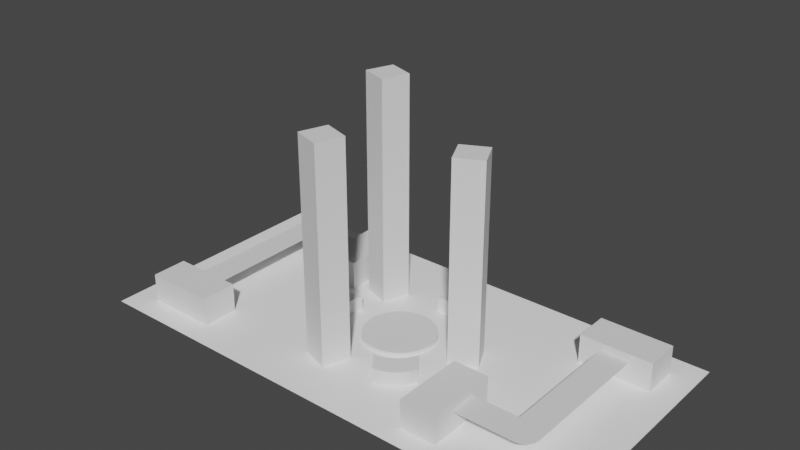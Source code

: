 # Source: city.blend  (saved by Blender 2.91.10; exported with 4.5.12 LTS)
import bpy
from mathutils import Matrix  # noqa: F401  (used for matrix-valued properties, if any)

bpy.ops.wm.read_factory_settings(use_empty=True)
scene = bpy.context.scene
scene.name = 'Scene'

# ---- collections
col_collection = bpy.data.collections.new('Collection'); scene.collection.children.link(col_collection)

# ---- materials (node trees are filled in below, after node groups)
mat_material_001 = bpy.data.materials.new('Material.001')
mat_material_001.use_backface_culling = True
mat_material_001.use_transparent_shadow = False

# ---- material node trees
mat_material_001.use_nodes = True; mat_material_001.node_tree.nodes.clear()
_N = mat_material_001.node_tree.nodes; _L = mat_material_001.node_tree.links
n0 = _N.new('ShaderNodeBsdfPrincipled'); n0.name = 'Principled BSDF'; n0.location = (10, 300)
n0.distribution = 'GGX'
n0.subsurface_method = 'BURLEY'
n0.inputs[0].default_value = (1.0, 1.0, 1.0, 1.0)
n0.inputs[3].default_value = 1.45
n0.inputs[27].default_value = (0.0, 0.0, 0.0, 1.0)
n0.inputs[28].default_value = 1.0
n1 = _N.new('ShaderNodeOutputMaterial'); n1.name = 'Material Output'; n1.location = (300, 300)
_L.new(n0.outputs[0], n1.inputs[0])
n1.is_active_output = True

# ---- world
world_world = bpy.data.worlds.new('World'); scene.world = world_world
world_world.use_nodes = True; world_world.node_tree.nodes.clear()
_N = world_world.node_tree.nodes; _L = world_world.node_tree.links
n0 = _N.new('ShaderNodeOutputWorld'); n0.name = 'World Output'; n0.location = (300, 300)
n1 = _N.new('ShaderNodeBackground'); n1.name = 'Background'; n1.location = (10, 300)
n1.inputs[0].default_value = (0.05088, 0.05088, 0.05088, 1.0)
_L.new(n1.outputs[0], n0.inputs[0])
n0.is_active_output = True
world_world.color = (0.05088, 0.05088, 0.05088)
world_world.use_sun_shadow = False
world_world.sun_shadow_jitter_overblur = 0.0

# ---- meshes
me_cube_003 = bpy.data.meshes.new('Cube.003')
me_cube_003.from_pydata([(-34.65, 0.0, 17.87), (34.65, 0.0, 17.87), (-34.65, 0.0, -17.87), (34.65, 0.0, -17.87)], [], [(2, 0, 1, 3)])
_uv = me_cube_003.uv_layers.new(name='UVMap')
_uv.uv.foreach_set('vector', [0.6321, 0.003574, 0.6321, 1.004, 0.9995, 1.004, 1.001, 0.006062])
me_cube_003.materials.append(mat_material_001)
me_cube_003.use_remesh_fix_poles = True
me_cube_003.use_remesh_preserve_attributes = False
me_cube_003.use_mirror_vertex_groups = False
me_cube_003.update()
me_cube_001 = bpy.data.meshes.new('Cube.001')
me_cube_001.from_pydata([(-1.0, -1.0, -1.0), (-1.0, -1.0, 1.0), (-1.0, 1.0, -1.0), (-1.0, 1.0, 1.0), (1.0, -1.0, -1.0), (1.0, -1.0, 1.0), (1.0, 1.0, -1.0), (1.0, 1.0, 1.0)], [], [(0, 1, 3, 2), (2, 3, 7, 6), (6, 7, 5, 4), (4, 5, 1, 0), (2, 6, 4, 0), (7, 3, 1, 5)])
_uv = me_cube_001.uv_layers.new(name='UVMap')
_uv.uv.foreach_set('vector', [0.375, 0.0, 0.625, 0.0, 0.625, 0.25, 0.375, 0.25, 0.375, 0.25, 0.625, 0.25, 0.625, 0.5, 0.375, 0.5, 0.375, 0.5, 0.625, 0.5, 0.625, 0.75, 0.375, 0.75, 0.375, 0.75, 0.625, 0.75, 0.625, 1.0, 0.375, 1.0, 0.125, 0.5, 0.375, 0.5, 0.375, 0.75, 0.125, 0.75, 0.625, 0.5, 0.875, 0.5, 0.875, 0.75, 0.625, 0.75])
me_cube_001.use_remesh_fix_poles = True
me_cube_001.use_remesh_preserve_attributes = False
me_cube_001.use_mirror_vertex_groups = False
me_cube_001.update()
me_cube_002 = bpy.data.meshes.new('Cube.002')
me_cube_002.from_pydata([(-1.0, -1.0, -1.0), (-1.0, -1.0, 1.0), (-1.0, 1.0, -1.0), (-1.0, 1.0, 1.0), (1.0, -1.0, -1.0), (1.0, -1.0, 1.0), (1.0, 1.0, -1.0), (1.0, 1.0, 1.0)], [], [(0, 1, 3, 2), (2, 3, 7, 6), (6, 7, 5, 4), (4, 5, 1, 0), (2, 6, 4, 0), (7, 3, 1, 5)])
_uv = me_cube_002.uv_layers.new(name='UVMap')
_uv.uv.foreach_set('vector', [0.375, 0.0, 0.625, 0.0, 0.625, 0.25, 0.375, 0.25, 0.375, 0.25, 0.625, 0.25, 0.625, 0.5, 0.375, 0.5, 0.375, 0.5, 0.625, 0.5, 0.625, 0.75, 0.375, 0.75, 0.375, 0.75, 0.625, 0.75, 0.625, 1.0, 0.375, 1.0, 0.125, 0.5, 0.375, 0.5, 0.375, 0.75, 0.125, 0.75, 0.625, 0.5, 0.875, 0.5, 0.875, 0.75, 0.625, 0.75])
me_cube_002.use_remesh_fix_poles = True
me_cube_002.use_remesh_preserve_attributes = False
me_cube_002.use_mirror_vertex_groups = False
me_cube_002.update()
me_cube_004 = bpy.data.meshes.new('Cube.004')
me_cube_004.from_pydata([(-1.0, -1.0, -1.0), (-1.0, -1.0, 1.0), (-1.0, 1.0, -1.0), (-1.0, 1.0, 1.0), (1.0, -1.0, -1.0), (1.0, -1.0, 1.0), (1.0, 1.0, -1.0), (1.0, 1.0, 1.0)], [], [(0, 1, 3, 2), (2, 3, 7, 6), (6, 7, 5, 4), (4, 5, 1, 0), (2, 6, 4, 0), (7, 3, 1, 5)])
_uv = me_cube_004.uv_layers.new(name='UVMap')
_uv.uv.foreach_set('vector', [0.375, 0.0, 0.625, 0.0, 0.625, 0.25, 0.375, 0.25, 0.375, 0.25, 0.625, 0.25, 0.625, 0.5, 0.375, 0.5, 0.375, 0.5, 0.625, 0.5, 0.625, 0.75, 0.375, 0.75, 0.375, 0.75, 0.625, 0.75, 0.625, 1.0, 0.375, 1.0, 0.125, 0.5, 0.375, 0.5, 0.375, 0.75, 0.125, 0.75, 0.625, 0.5, 0.875, 0.5, 0.875, 0.75, 0.625, 0.75])
me_cube_004.use_remesh_fix_poles = True
me_cube_004.use_remesh_preserve_attributes = False
me_cube_004.use_mirror_vertex_groups = False
me_cube_004.update()
me_cube_005 = bpy.data.meshes.new('Cube.005')
me_cube_005.from_pydata([(-1.0, -1.0, -1.0), (-1.0, -1.0, 1.0), (-1.0, 1.0, -1.0), (-1.0, 1.0, 1.0), (1.0, -1.0, -1.0), (1.0, -1.0, 1.0), (1.0, 1.0, -1.0), (1.0, 1.0, 1.0)], [], [(0, 1, 3, 2), (2, 3, 7, 6), (6, 7, 5, 4), (4, 5, 1, 0), (2, 6, 4, 0), (7, 3, 1, 5)])
_uv = me_cube_005.uv_layers.new(name='UVMap')
_uv.uv.foreach_set('vector', [0.375, 0.0, 0.625, 0.0, 0.625, 0.25, 0.375, 0.25, 0.375, 0.25, 0.625, 0.25, 0.625, 0.5, 0.375, 0.5, 0.375, 0.5, 0.625, 0.5, 0.625, 0.75, 0.375, 0.75, 0.375, 0.75, 0.625, 0.75, 0.625, 1.0, 0.375, 1.0, 0.125, 0.5, 0.375, 0.5, 0.375, 0.75, 0.125, 0.75, 0.625, 0.5, 0.875, 0.5, 0.875, 0.75, 0.625, 0.75])
me_cube_005.use_remesh_fix_poles = True
me_cube_005.use_remesh_preserve_attributes = False
me_cube_005.use_mirror_vertex_groups = False
me_cube_005.update()
me_cube_006 = bpy.data.meshes.new('Cube.006')
me_cube_006.from_pydata([(-1.0, -1.0, -1.0), (-1.0, -1.0, 1.0), (-1.0, 1.0, -1.0), (-1.0, 1.0, 1.0), (1.0, -1.0, -1.0), (1.0, -1.0, 1.0), (1.0, 1.0, -1.0), (1.0, 1.0, 1.0)], [], [(0, 1, 3, 2), (2, 3, 7, 6), (6, 7, 5, 4), (4, 5, 1, 0), (2, 6, 4, 0), (7, 3, 1, 5)])
_uv = me_cube_006.uv_layers.new(name='UVMap')
_uv.uv.foreach_set('vector', [0.375, 0.0, 0.625, 0.0, 0.625, 0.25, 0.375, 0.25, 0.375, 0.25, 0.625, 0.25, 0.625, 0.5, 0.375, 0.5, 0.375, 0.5, 0.625, 0.5, 0.625, 0.75, 0.375, 0.75, 0.375, 0.75, 0.625, 0.75, 0.625, 1.0, 0.375, 1.0, 0.125, 0.5, 0.375, 0.5, 0.375, 0.75, 0.125, 0.75, 0.625, 0.5, 0.875, 0.5, 0.875, 0.75, 0.625, 0.75])
me_cube_006.use_remesh_fix_poles = True
me_cube_006.use_remesh_preserve_attributes = False
me_cube_006.use_mirror_vertex_groups = False
me_cube_006.update()
me_cube_007 = bpy.data.meshes.new('Cube.007')
me_cube_007.from_pydata([(-1.0, -1.0, -1.0), (-1.0, -1.0, 1.0), (-1.0, 1.0, -1.0), (-1.0, 1.0, 1.0), (1.0, -1.0, -1.0), (1.0, -1.0, 1.0), (1.0, 1.0, -1.0), (1.0, 1.0, 1.0)], [], [(0, 1, 3, 2), (2, 3, 7, 6), (6, 7, 5, 4), (4, 5, 1, 0), (2, 6, 4, 0), (7, 3, 1, 5)])
_uv = me_cube_007.uv_layers.new(name='UVMap')
_uv.uv.foreach_set('vector', [0.375, 0.0, 0.625, 0.0, 0.625, 0.25, 0.375, 0.25, 0.375, 0.25, 0.625, 0.25, 0.625, 0.5, 0.375, 0.5, 0.375, 0.5, 0.625, 0.5, 0.625, 0.75, 0.375, 0.75, 0.375, 0.75, 0.625, 0.75, 0.625, 1.0, 0.375, 1.0, 0.125, 0.5, 0.375, 0.5, 0.375, 0.75, 0.125, 0.75, 0.625, 0.5, 0.875, 0.5, 0.875, 0.75, 0.625, 0.75])
me_cube_007.use_remesh_fix_poles = True
me_cube_007.use_remesh_preserve_attributes = False
me_cube_007.use_mirror_vertex_groups = False
me_cube_007.update()
me_cube_008 = bpy.data.meshes.new('Cube.008')
me_cube_008.from_pydata([(-1.0, -1.0, -1.0), (-1.0, -1.0, 1.0), (-1.0, 1.0, -1.0), (-1.0, 1.0, 1.0), (1.0, -1.0, -1.0), (1.0, -1.0, 1.0), (1.0, 1.0, -1.0), (1.0, 1.0, 1.0)], [], [(0, 1, 3, 2), (2, 3, 7, 6), (6, 7, 5, 4), (4, 5, 1, 0), (2, 6, 4, 0), (7, 3, 1, 5)])
_uv = me_cube_008.uv_layers.new(name='UVMap')
_uv.uv.foreach_set('vector', [0.375, 0.0, 0.625, 0.0, 0.625, 0.25, 0.375, 0.25, 0.375, 0.25, 0.625, 0.25, 0.625, 0.5, 0.375, 0.5, 0.375, 0.5, 0.625, 0.5, 0.625, 0.75, 0.375, 0.75, 0.375, 0.75, 0.625, 0.75, 0.625, 1.0, 0.375, 1.0, 0.125, 0.5, 0.375, 0.5, 0.375, 0.75, 0.125, 0.75, 0.625, 0.5, 0.875, 0.5, 0.875, 0.75, 0.625, 0.75])
me_cube_008.use_remesh_fix_poles = True
me_cube_008.use_remesh_preserve_attributes = False
me_cube_008.use_mirror_vertex_groups = False
me_cube_008.update()
me_circle = bpy.data.meshes.new('Circle')
me_circle.from_pydata([(0.0, 1.0, 0.0), (-0.1951, 0.9808, 0.0), (-0.3827, 0.9239, 0.0), (-0.5556, 0.8315, 0.0), (-0.7071, 0.7071, 0.0), (-0.8315, 0.5556, 0.0), (-0.9239, 0.3827, 0.0), (-0.9808, 0.1951, 0.0), (-1.0, 7.55e-08, 0.0), (-0.9808, -0.1951, 0.0), (-0.9239, -0.3827, 0.0), (-0.8315, -0.5556, 0.0), (-0.7071, -0.7071, 0.0), (-0.5556, -0.8315, 0.0), (-0.3827, -0.9239, 0.0), (-0.1951, -0.9808, 0.0), (3.258e-07, -1.0, 0.0), (1.0, 9.656e-07, 0.0), (0.9808, 0.1951, 0.0), (0.9239, 0.3827, 0.0), (0.8315, 0.5556, 0.0), (0.7071, 0.7071, 0.0), (0.5556, 0.8315, 0.0), (0.3827, 0.9239, 0.0), (0.1951, 0.9808, 0.0), (4.5, 1.0, 0.0), (4.5, -1.0, 0.0), (4.695, -0.9808, 0.0), (4.883, -0.9239, 0.0), (5.056, -0.8315, 0.0), (5.207, -0.7071, 0.0), (5.331, -0.5556, 0.0), (5.424, -0.3827, 0.0), (5.481, -0.1951, 0.0), (5.5, 9.656e-07, 0.0), (5.481, 0.1951, 0.0), (5.424, 0.3827, 0.0), (5.331, 0.5556, 0.0), (5.207, 0.7071, 0.0), (5.056, 0.8315, 0.0), (4.883, 0.9239, 0.0), (4.695, 0.9808, 0.0), (-1.0, -10.0, 0.0), (-0.9808, -10.2, 0.0), (-0.9239, -10.38, 0.0), (-0.8315, -10.56, 0.0), (-0.7071, -10.71, 0.0), (-0.5556, -10.83, 0.0), (-0.3827, -10.92, 0.0), (-0.1951, -10.98, 0.0), (3.258e-07, -11.0, 0.0), (0.1951, -10.98, 0.0), (0.3827, -10.92, 0.0), (0.5556, -10.83, 0.0), (0.7071, -10.71, 0.0), (0.8315, -10.56, 0.0), (0.9239, -10.38, 0.0), (0.9808, -10.2, 0.0), (1.0, -10.0, 0.0), (3.258e-07, -1.0, 0.0), (1.0, 9.656e-07, 0.0), (1.001, -0.9808, 0.0), (1.001, -0.3827, 0.0), (0.3827, -1.001, 0.0), (1.001, -0.8315, 0.0), (0.9239, -1.002, 0.0), (1.0, -0.1951, 0.0), (1.001, -0.7071, 0.0), (0.8315, -1.002, 0.0), (0.5556, -1.001, 0.0), (1.001, -0.9239, 0.0), (1.0, -1.002, 0.0), (0.7071, -1.001, 0.0), (1.001, -0.5556, 0.0), (0.1951, -1.0, 0.0), (1.001, -1.0, 0.0), (0.9808, -1.002, 0.0)], [], [(20, 19, 36, 37), (21, 20, 37, 38), (22, 21, 38, 39), (23, 22, 39, 40), (24, 23, 40, 41), (17, 66, 33, 34), (0, 24, 41, 25), (18, 17, 34, 35), (19, 18, 35, 36), (15, 14, 48, 49), (16, 15, 49, 50), (9, 8, 42, 43), (16, 74, 51, 50), (10, 9, 43, 44), (11, 10, 44, 45), (12, 11, 45, 46), (13, 12, 46, 47), (14, 13, 47, 48), (64, 70, 28, 29), (76, 71, 58, 57), (61, 75, 26, 27), (68, 65, 56, 55), (65, 76, 57, 56), (74, 63, 52, 51), (63, 69, 53, 52), (69, 72, 54, 53), (72, 68, 55, 54), (67, 64, 29, 30), (73, 67, 30, 31), (62, 73, 31, 32), (66, 62, 32, 33), (70, 61, 27, 28), (76, 61, 71), (76, 65, 70, 61), (64, 68, 65, 70), (68, 72, 67, 64), (72, 69, 73, 67), (69, 63, 62, 73), (63, 74, 66, 62), (59, 60, 66, 74), (15, 18, 60, 59), (15, 18, 19, 14), (14, 19, 20, 13), (13, 20, 21, 12), (12, 21, 22, 11), (11, 22, 23, 10), (10, 23, 24, 9), (9, 24, 0, 8), (1, 7, 8, 0), (2, 6, 7, 1), (3, 5, 6, 2), (4, 5, 3)])
_uv = me_circle.uv_layers.new(name='UVMap')
_uv.uv.foreach_set('vector', [0.0, 0.0, 0.0, 0.0, 0.0, 0.0, 0.0, 0.0, 0.0, 0.0, 0.0, 0.0, 0.0, 0.0, 0.0, 0.0, 0.0, 0.0, 0.0, 0.0, 0.0, 0.0, 0.0, 0.0, 0.0, 0.0, 0.0, 0.0, 0.0, 0.0, 0.0, 0.0, 0.0, 0.0, 0.0, 0.0, 0.0, 0.0, 0.0, 0.0, 0.0, 0.0, 0.0, 0.0, 0.0, 0.0, 0.0, 0.0, 0.0, 0.0, 0.0, 0.0, 0.0, 0.0, 0.0, 0.0, 0.0, 0.0, 0.0, 0.0, 0.0, 0.0, 0.0, 0.0, 0.0, 0.0, 0.0, 0.0, 0.0, 0.0, 0.0, 0.0, 0.0, 0.0, 0.0, 0.0, 0.0, 0.0, 0.0, 0.0, 0.0, 0.0, 0.0, 0.0, 0.0, 0.0, 0.0, 0.0, 0.0, 0.0, 0.0, 0.0, 0.0, 0.0, 0.0, 0.0, 0.0, 0.0, 0.0, 0.0, 0.0, 0.0, 0.0, 0.0, 0.0, 0.0, 0.0, 0.0, 0.0, 0.0, 0.0, 0.0, 0.0, 0.0, 0.0, 0.0, 0.0, 0.0, 0.0, 0.0, 0.0, 0.0, 0.0, 0.0, 0.0, 0.0, 0.0, 0.0, 0.0, 0.0, 0.0, 0.0, 0.0, 0.0, 0.0, 0.0, 0.0, 0.0, 0.0, 0.0, 0.0, 0.0, 0.0, 0.0, 0.0, 0.0, 0.0, 0.0, 0.0, 0.0, 0.0, 0.0, 0.0, 0.0, 0.0, 0.0, 0.0, 0.0, 0.0, 0.0, 0.0, 0.0, 0.0, 0.0, 0.0, 0.0, 0.0, 0.0, 0.0, 0.0, 0.0, 0.0, 0.0, 0.0, 0.0, 0.0, 0.0, 0.0, 0.0, 0.0, 0.0, 0.0, 0.0, 0.0, 0.0, 0.0, 0.0, 0.0, 0.0, 0.0, 0.0, 0.0, 0.0, 0.0, 0.0, 0.0, 0.0, 0.0, 0.0, 0.0, 0.0, 0.0, 0.0, 0.0, 0.0, 0.0, 0.0, 0.0, 0.0, 0.0, 0.0, 0.0, 0.0, 0.0, 0.0, 0.0, 0.0, 0.0, 0.0, 0.0, 0.0, 0.0, 0.0, 0.0, 0.0, 0.0, 0.0, 0.0, 0.0, 0.0, 0.0, 0.0, 0.0, 0.0, 0.0, 0.0, 0.0, 0.0, 0.0, 0.0, 0.0, 0.0, 0.0, 0.0, 0.0, 0.0, 0.0, 0.0, 0.0, 0.0, 0.0, 0.0, 0.0, 0.0, 0.0, 0.0, 0.0, 0.0, 0.0, 0.0, 0.0, 0.0, 0.0, 0.0, 0.0, 0.0, 0.0, 0.0, 0.0, 0.0, 0.0, 0.0, 0.0, 0.0, 0.0, 0.0, 0.0, 0.0, 0.0, 0.0, 0.0, 0.0, 0.0, 0.0, 0.0, 0.0, 0.0, 0.0, 0.0, 0.0, 0.0, 0.0, 0.0, 0.0, 0.0, 0.0, 0.0, 0.0, 0.0, 0.0, 0.0, 0.0, 0.0, 0.0, 0.0, 0.0, 0.0, 0.0, 0.0, 0.0, 0.0, 0.0, 0.0, 0.0, 0.0, 0.0, 0.0, 0.0, 0.0, 0.0, 0.0, 0.0, 0.0, 0.0, 0.0, 0.0, 0.0, 0.0, 0.0, 0.0, 0.0, 0.0, 0.0, 0.0, 0.0, 0.0, 0.0, 0.0, 0.0, 0.0, 0.0, 0.0, 0.0, 0.0, 0.0, 0.0, 0.0, 0.0, 0.0, 0.0, 0.0, 0.0, 0.0, 0.0, 0.0, 0.0, 0.0, 0.0, 0.0, 0.0, 0.0, 0.0, 0.0, 0.0, 0.0, 0.0, 0.0, 0.0, 0.0, 0.0, 0.0, 0.0, 0.0, 0.0, 0.0, 0.0, 0.0, 0.0, 0.0, 0.0, 0.0, 0.0, 0.0, 0.0, 0.0, 0.0, 0.0, 0.0, 0.0, 0.0, 0.0, 0.0, 0.0, 0.0, 0.0, 0.0, 0.0, 0.0, 0.0, 0.0, 0.0, 0.0, 0.0, 0.0, 0.0, 0.0, 0.0, 0.0, 0.0, 0.0, 0.0, 0.0])
me_circle.use_remesh_fix_poles = True
me_circle.use_remesh_preserve_attributes = False
me_circle.use_mirror_vertex_groups = False
me_circle.update()
me_circle_001 = bpy.data.meshes.new('Circle.001')
me_circle_001.from_pydata([(0.0, 1.0, 0.0), (-0.1951, 0.9808, 0.0), (-0.3827, 0.9239, 0.0), (-0.5556, 0.8315, 0.0), (-0.7071, 0.7071, 0.0), (-0.8315, 0.5556, 0.0), (-0.9239, 0.3827, 0.0), (-0.9808, 0.1951, 0.0), (-1.0, 7.55e-08, 0.0), (-0.9808, -0.1951, 0.0), (-0.9239, -0.3827, 0.0), (-0.8315, -0.5556, 0.0), (-0.7071, -0.7071, 0.0), (-0.5556, -0.8315, 0.0), (-0.3827, -0.9239, 0.0), (-0.1951, -0.9808, 0.0), (3.258e-07, -1.0, 0.0), (1.0, 9.656e-07, 0.0), (0.9808, 0.1951, 0.0), (0.9239, 0.3827, 0.0), (0.8315, 0.5556, 0.0), (0.7071, 0.7071, 0.0), (0.5556, 0.8315, 0.0), (0.3827, 0.9239, 0.0), (0.1951, 0.9808, 0.0), (4.5, 1.0, 0.0), (4.5, -1.0, 0.0), (4.695, -0.9808, 0.0), (4.883, -0.9239, 0.0), (5.056, -0.8315, 0.0), (5.207, -0.7071, 0.0), (5.331, -0.5556, 0.0), (5.424, -0.3827, 0.0), (5.481, -0.1951, 0.0), (5.5, 9.656e-07, 0.0), (5.481, 0.1951, 0.0), (5.424, 0.3827, 0.0), (5.331, 0.5556, 0.0), (5.207, 0.7071, 0.0), (5.056, 0.8315, 0.0), (4.883, 0.9239, 0.0), (4.695, 0.9808, 0.0), (-1.0, -10.0, 0.0), (-0.9808, -10.2, 0.0), (-0.9239, -10.38, 0.0), (-0.8315, -10.56, 0.0), (-0.7071, -10.71, 0.0), (-0.5556, -10.83, 0.0), (-0.3827, -10.92, 0.0), (-0.1951, -10.98, 0.0), (3.258e-07, -11.0, 0.0), (0.1951, -10.98, 0.0), (0.3827, -10.92, 0.0), (0.5556, -10.83, 0.0), (0.7071, -10.71, 0.0), (0.8315, -10.56, 0.0), (0.9239, -10.38, 0.0), (0.9808, -10.2, 0.0), (1.0, -10.0, 0.0), (3.258e-07, -1.0, 0.0), (1.0, 9.656e-07, 0.0), (1.001, -0.9808, 0.0), (1.001, -0.3827, 0.0), (0.3827, -1.001, 0.0), (1.001, -0.8315, 0.0), (0.9239, -1.002, 0.0), (1.0, -0.1951, 0.0), (1.001, -0.7071, 0.0), (0.8315, -1.002, 0.0), (0.5556, -1.001, 0.0), (1.001, -0.9239, 0.0), (1.0, -1.002, 0.0), (0.7071, -1.001, 0.0), (1.001, -0.5556, 0.0), (0.1951, -1.0, 0.0), (1.001, -1.0, 0.0), (0.9808, -1.002, 0.0)], [], [(20, 19, 36, 37), (21, 20, 37, 38), (22, 21, 38, 39), (23, 22, 39, 40), (24, 23, 40, 41), (17, 66, 33, 34), (0, 24, 41, 25), (18, 17, 34, 35), (19, 18, 35, 36), (15, 14, 48, 49), (16, 15, 49, 50), (9, 8, 42, 43), (16, 74, 51, 50), (10, 9, 43, 44), (11, 10, 44, 45), (12, 11, 45, 46), (13, 12, 46, 47), (14, 13, 47, 48), (64, 70, 28, 29), (76, 71, 58, 57), (61, 75, 26, 27), (68, 65, 56, 55), (65, 76, 57, 56), (74, 63, 52, 51), (63, 69, 53, 52), (69, 72, 54, 53), (72, 68, 55, 54), (67, 64, 29, 30), (73, 67, 30, 31), (62, 73, 31, 32), (66, 62, 32, 33), (70, 61, 27, 28), (76, 61, 71), (76, 65, 70, 61), (64, 68, 65, 70), (68, 72, 67, 64), (72, 69, 73, 67), (69, 63, 62, 73), (63, 74, 66, 62), (59, 60, 66, 74), (15, 18, 60, 59), (15, 18, 19, 14), (14, 19, 20, 13), (13, 20, 21, 12), (12, 21, 22, 11), (11, 22, 23, 10), (10, 23, 24, 9), (9, 24, 0, 8), (1, 7, 8, 0), (2, 6, 7, 1), (3, 5, 6, 2), (4, 5, 3)])
_uv = me_circle_001.uv_layers.new(name='UVMap')
_uv.uv.foreach_set('vector', [0.0, 0.0, 0.0, 0.0, 0.0, 0.0, 0.0, 0.0, 0.0, 0.0, 0.0, 0.0, 0.0, 0.0, 0.0, 0.0, 0.0, 0.0, 0.0, 0.0, 0.0, 0.0, 0.0, 0.0, 0.0, 0.0, 0.0, 0.0, 0.0, 0.0, 0.0, 0.0, 0.0, 0.0, 0.0, 0.0, 0.0, 0.0, 0.0, 0.0, 0.0, 0.0, 0.0, 0.0, 0.0, 0.0, 0.0, 0.0, 0.0, 0.0, 0.0, 0.0, 0.0, 0.0, 0.0, 0.0, 0.0, 0.0, 0.0, 0.0, 0.0, 0.0, 0.0, 0.0, 0.0, 0.0, 0.0, 0.0, 0.0, 0.0, 0.0, 0.0, 0.0, 0.0, 0.0, 0.0, 0.0, 0.0, 0.0, 0.0, 0.0, 0.0, 0.0, 0.0, 0.0, 0.0, 0.0, 0.0, 0.0, 0.0, 0.0, 0.0, 0.0, 0.0, 0.0, 0.0, 0.0, 0.0, 0.0, 0.0, 0.0, 0.0, 0.0, 0.0, 0.0, 0.0, 0.0, 0.0, 0.0, 0.0, 0.0, 0.0, 0.0, 0.0, 0.0, 0.0, 0.0, 0.0, 0.0, 0.0, 0.0, 0.0, 0.0, 0.0, 0.0, 0.0, 0.0, 0.0, 0.0, 0.0, 0.0, 0.0, 0.0, 0.0, 0.0, 0.0, 0.0, 0.0, 0.0, 0.0, 0.0, 0.0, 0.0, 0.0, 0.0, 0.0, 0.0, 0.0, 0.0, 0.0, 0.0, 0.0, 0.0, 0.0, 0.0, 0.0, 0.0, 0.0, 0.0, 0.0, 0.0, 0.0, 0.0, 0.0, 0.0, 0.0, 0.0, 0.0, 0.0, 0.0, 0.0, 0.0, 0.0, 0.0, 0.0, 0.0, 0.0, 0.0, 0.0, 0.0, 0.0, 0.0, 0.0, 0.0, 0.0, 0.0, 0.0, 0.0, 0.0, 0.0, 0.0, 0.0, 0.0, 0.0, 0.0, 0.0, 0.0, 0.0, 0.0, 0.0, 0.0, 0.0, 0.0, 0.0, 0.0, 0.0, 0.0, 0.0, 0.0, 0.0, 0.0, 0.0, 0.0, 0.0, 0.0, 0.0, 0.0, 0.0, 0.0, 0.0, 0.0, 0.0, 0.0, 0.0, 0.0, 0.0, 0.0, 0.0, 0.0, 0.0, 0.0, 0.0, 0.0, 0.0, 0.0, 0.0, 0.0, 0.0, 0.0, 0.0, 0.0, 0.0, 0.0, 0.0, 0.0, 0.0, 0.0, 0.0, 0.0, 0.0, 0.0, 0.0, 0.0, 0.0, 0.0, 0.0, 0.0, 0.0, 0.0, 0.0, 0.0, 0.0, 0.0, 0.0, 0.0, 0.0, 0.0, 0.0, 0.0, 0.0, 0.0, 0.0, 0.0, 0.0, 0.0, 0.0, 0.0, 0.0, 0.0, 0.0, 0.0, 0.0, 0.0, 0.0, 0.0, 0.0, 0.0, 0.0, 0.0, 0.0, 0.0, 0.0, 0.0, 0.0, 0.0, 0.0, 0.0, 0.0, 0.0, 0.0, 0.0, 0.0, 0.0, 0.0, 0.0, 0.0, 0.0, 0.0, 0.0, 0.0, 0.0, 0.0, 0.0, 0.0, 0.0, 0.0, 0.0, 0.0, 0.0, 0.0, 0.0, 0.0, 0.0, 0.0, 0.0, 0.0, 0.0, 0.0, 0.0, 0.0, 0.0, 0.0, 0.0, 0.0, 0.0, 0.0, 0.0, 0.0, 0.0, 0.0, 0.0, 0.0, 0.0, 0.0, 0.0, 0.0, 0.0, 0.0, 0.0, 0.0, 0.0, 0.0, 0.0, 0.0, 0.0, 0.0, 0.0, 0.0, 0.0, 0.0, 0.0, 0.0, 0.0, 0.0, 0.0, 0.0, 0.0, 0.0, 0.0, 0.0, 0.0, 0.0, 0.0, 0.0, 0.0, 0.0, 0.0, 0.0, 0.0, 0.0, 0.0, 0.0, 0.0, 0.0, 0.0, 0.0, 0.0, 0.0, 0.0, 0.0, 0.0, 0.0, 0.0, 0.0, 0.0, 0.0, 0.0, 0.0, 0.0, 0.0, 0.0, 0.0, 0.0, 0.0, 0.0, 0.0, 0.0, 0.0, 0.0, 0.0, 0.0, 0.0])
me_circle_001.use_remesh_fix_poles = True
me_circle_001.use_remesh_preserve_attributes = False
me_circle_001.use_mirror_vertex_groups = False
me_circle_001.update()
me_cylinder = bpy.data.meshes.new('Cylinder')
me_cylinder.from_pydata([(-0.3333, -0.5011, 1.0), (-0.3333, -0.5011, -1.0), (-0.1383, -0.4819, 1.0), (-0.1383, -0.4819, -1.0), (0.04934, -0.425, 1.0), (0.04934, -0.425, -1.0), (0.2222, -0.3326, 1.0), (0.2222, -0.3326, -1.0), (0.3738, -0.2082, 1.0), (0.3738, -0.2082, -1.0), (0.4981, -0.05669, 1.0), (0.4981, -0.05669, -1.0), (0.5905, 0.1162, -1.0), (0.5905, 0.1162, 1.0), (0.9239, -0.3827, -1.0), (0.9239, -0.3827, 1.0), (0.8315, -0.5556, -1.0), (0.8315, -0.5556, 1.0), (0.7071, -0.7071, -1.0), (0.7071, -0.7071, 1.0), (0.5556, -0.8315, -1.0), (0.5556, -0.8315, 1.0), (0.3827, -0.9239, -1.0), (0.3827, -0.9239, 1.0), (0.1951, -0.9808, -1.0), (0.1951, -0.9808, 1.0), (-3.258e-07, -1.0, -1.0), (-3.258e-07, -1.0, 1.0)], [], [(15, 17, 10, 13), (26, 24, 3, 1), (16, 14, 12, 11), (19, 21, 6, 8), (3, 2, 0, 1), (5, 4, 2, 3), (7, 6, 4, 5), (9, 8, 6, 7), (11, 10, 8, 9), (12, 13, 10, 11), (14, 16, 17, 15), (16, 18, 19, 17), (18, 20, 21, 19), (20, 22, 23, 21), (22, 24, 25, 23), (24, 26, 27, 25), (14, 15, 13, 12), (20, 18, 9, 7), (23, 25, 2, 4), (24, 22, 5, 3), (17, 19, 8, 10), (18, 16, 11, 9), (21, 23, 4, 6), (27, 26, 1, 0), (22, 20, 7, 5), (25, 27, 0, 2)])
_uv = me_cylinder.uv_layers.new(name='UVMap')
_uv.uv.foreach_set('vector', [0.6875, 1.0, 0.6562, 1.0, 0.6562, 1.0, 0.6875, 1.0, 0.5, 0.5, 0.5312, 0.5, 0.5312, 0.5, 0.5, 0.5, 0.6562, 0.5, 0.6875, 0.5, 0.6875, 0.5, 0.6562, 0.5, 0.625, 1.0, 0.5938, 1.0, 0.5938, 1.0, 0.625, 1.0, 0.5312, 0.5, 0.5312, 1.0, 0.5, 1.0, 0.5, 0.5, 0.5625, 0.5, 0.5625, 1.0, 0.5312, 1.0, 0.5312, 0.5, 0.5938, 0.5, 0.5938, 1.0, 0.5625, 1.0, 0.5625, 0.5, 0.625, 0.5, 0.625, 1.0, 0.5938, 1.0, 0.5938, 0.5, 0.6562, 0.5, 0.6562, 1.0, 0.625, 1.0, 0.625, 0.5, 0.6875, 0.5, 0.6875, 1.0, 0.6562, 1.0, 0.6562, 0.5, 0.6875, 0.5, 0.6562, 0.5, 0.6562, 1.0, 0.6875, 1.0, 0.6562, 0.5, 0.625, 0.5, 0.625, 1.0, 0.6562, 1.0, 0.625, 0.5, 0.5938, 0.5, 0.5938, 1.0, 0.625, 1.0, 0.5938, 0.5, 0.5625, 0.5, 0.5625, 1.0, 0.5938, 1.0, 0.5625, 0.5, 0.5312, 0.5, 0.5312, 1.0, 0.5625, 1.0, 0.5312, 0.5, 0.5, 0.5, 0.5, 1.0, 0.5312, 1.0, 0.6875, 0.5, 0.6875, 1.0, 0.6875, 1.0, 0.6875, 0.5, 0.5938, 0.5, 0.625, 0.5, 0.625, 0.5, 0.5938, 0.5, 0.5625, 1.0, 0.5312, 1.0, 0.5312, 1.0, 0.5625, 1.0, 0.5312, 0.5, 0.5625, 0.5, 0.5625, 0.5, 0.5312, 0.5, 0.6562, 1.0, 0.625, 1.0, 0.625, 1.0, 0.6562, 1.0, 0.625, 0.5, 0.6562, 0.5, 0.6562, 0.5, 0.625, 0.5, 0.5938, 1.0, 0.5625, 1.0, 0.5625, 1.0, 0.5938, 1.0, 0.5, 1.0, 0.5, 0.5, 0.5, 0.5, 0.5, 1.0, 0.5625, 0.5, 0.5938, 0.5, 0.5938, 0.5, 0.5625, 0.5, 0.5312, 1.0, 0.5, 1.0, 0.5, 1.0, 0.5312, 1.0])
me_cylinder.use_remesh_fix_poles = True
me_cylinder.use_remesh_preserve_attributes = False
me_cylinder.use_mirror_vertex_groups = False
me_cylinder.update()
me_cylinder_001 = bpy.data.meshes.new('Cylinder.001')
me_cylinder_001.from_pydata([(0.0, 1.0, -1.0), (0.0, 1.0, 1.0), (0.1951, 0.9808, -1.0), (0.1951, 0.9808, 1.0), (0.3827, 0.9239, -1.0), (0.3827, 0.9239, 1.0), (0.5556, 0.8315, -1.0), (0.5556, 0.8315, 1.0), (0.7071, 0.7071, -1.0), (0.7071, 0.7071, 1.0), (0.8315, 0.5556, -1.0), (0.8315, 0.5556, 1.0), (0.9239, 0.3827, -1.0), (0.9239, 0.3827, 1.0), (0.9808, 0.1951, -1.0), (0.9808, 0.1951, 1.0), (1.0, 7.55e-08, -1.0), (1.0, 7.55e-08, 1.0), (0.9808, -0.1951, -1.0), (0.9808, -0.1951, 1.0), (0.9239, -0.3827, -1.0), (0.9239, -0.3827, 1.0), (0.8315, -0.5556, -1.0), (0.8315, -0.5556, 1.0), (0.7071, -0.7071, -1.0), (0.7071, -0.7071, 1.0), (0.5556, -0.8315, -1.0), (0.5556, -0.8315, 1.0), (0.3827, -0.9239, -1.0), (0.3827, -0.9239, 1.0), (0.1951, -0.9808, -1.0), (0.1951, -0.9808, 1.0), (-3.258e-07, -1.0, -1.0), (-3.258e-07, -1.0, 1.0), (-0.1951, -0.9808, -1.0), (-0.1951, -0.9808, 1.0), (-0.3827, -0.9239, -1.0), (-0.3827, -0.9239, 1.0), (-0.5556, -0.8315, -1.0), (-0.5556, -0.8315, 1.0), (-0.7071, -0.7071, -1.0), (-0.7071, -0.7071, 1.0), (-0.8315, -0.5556, -1.0), (-0.8315, -0.5556, 1.0), (-0.9239, -0.3827, -1.0), (-0.9239, -0.3827, 1.0), (-0.9808, -0.1951, -1.0), (-0.9808, -0.1951, 1.0), (-1.0, 9.656e-07, -1.0), (-1.0, 9.656e-07, 1.0), (-0.9808, 0.1951, -1.0), (-0.9808, 0.1951, 1.0), (-0.9239, 0.3827, -1.0), (-0.9239, 0.3827, 1.0), (-0.8315, 0.5556, -1.0), (-0.8315, 0.5556, 1.0), (-0.7071, 0.7071, -1.0), (-0.7071, 0.7071, 1.0), (-0.5556, 0.8315, -1.0), (-0.5556, 0.8315, 1.0), (-0.3827, 0.9239, -1.0), (-0.3827, 0.9239, 1.0), (-0.1951, 0.9808, -1.0), (-0.1951, 0.9808, 1.0)], [], [(0, 1, 3, 2), (2, 3, 5, 4), (4, 5, 7, 6), (6, 7, 9, 8), (8, 9, 11, 10), (10, 11, 13, 12), (12, 13, 15, 14), (14, 15, 17, 16), (16, 17, 19, 18), (18, 19, 21, 20), (20, 21, 23, 22), (22, 23, 25, 24), (24, 25, 27, 26), (26, 27, 29, 28), (28, 29, 31, 30), (30, 31, 33, 32), (32, 33, 35, 34), (34, 35, 37, 36), (36, 37, 39, 38), (38, 39, 41, 40), (40, 41, 43, 42), (42, 43, 45, 44), (44, 45, 47, 46), (46, 47, 49, 48), (48, 49, 51, 50), (50, 51, 53, 52), (52, 53, 55, 54), (54, 55, 57, 56), (56, 57, 59, 58), (58, 59, 61, 60), (3, 1, 63, 61, 59, 57, 55, 53, 51, 49, 47, 45, 43, 41, 39, 37, 35, 33, 31, 29, 27, 25, 23, 21, 19, 17, 15, 13, 11, 9, 7, 5), (60, 61, 63, 62), (62, 63, 1, 0), (0, 2, 4, 6, 8, 10, 12, 14, 16, 18, 20, 22, 24, 26, 28, 30, 32, 34, 36, 38, 40, 42, 44, 46, 48, 50, 52, 54, 56, 58, 60, 62)])
_uv = me_cylinder_001.uv_layers.new(name='UVMap')
_uv.uv.foreach_set('vector', [1.0, 0.5, 1.0, 1.0, 0.9688, 1.0, 0.9688, 0.5, 0.9688, 0.5, 0.9688, 1.0, 0.9375, 1.0, 0.9375, 0.5, 0.9375, 0.5, 0.9375, 1.0, 0.9062, 1.0, 0.9062, 0.5, 0.9062, 0.5, 0.9062, 1.0, 0.875, 1.0, 0.875, 0.5, 0.875, 0.5, 0.875, 1.0, 0.8438, 1.0, 0.8438, 0.5, 0.8438, 0.5, 0.8438, 1.0, 0.8125, 1.0, 0.8125, 0.5, 0.8125, 0.5, 0.8125, 1.0, 0.7812, 1.0, 0.7812, 0.5, 0.7812, 0.5, 0.7812, 1.0, 0.75, 1.0, 0.75, 0.5, 0.75, 0.5, 0.75, 1.0, 0.7188, 1.0, 0.7188, 0.5, 0.7188, 0.5, 0.7188, 1.0, 0.6875, 1.0, 0.6875, 0.5, 0.6875, 0.5, 0.6875, 1.0, 0.6562, 1.0, 0.6562, 0.5, 0.6562, 0.5, 0.6562, 1.0, 0.625, 1.0, 0.625, 0.5, 0.625, 0.5, 0.625, 1.0, 0.5938, 1.0, 0.5938, 0.5, 0.5938, 0.5, 0.5938, 1.0, 0.5625, 1.0, 0.5625, 0.5, 0.5625, 0.5, 0.5625, 1.0, 0.5312, 1.0, 0.5312, 0.5, 0.5312, 0.5, 0.5312, 1.0, 0.5, 1.0, 0.5, 0.5, 0.5, 0.5, 0.5, 1.0, 0.4688, 1.0, 0.4688, 0.5, 0.4688, 0.5, 0.4688, 1.0, 0.4375, 1.0, 0.4375, 0.5, 0.4375, 0.5, 0.4375, 1.0, 0.4062, 1.0, 0.4062, 0.5, 0.4062, 0.5, 0.4062, 1.0, 0.375, 1.0, 0.375, 0.5, 0.375, 0.5, 0.375, 1.0, 0.3438, 1.0, 0.3438, 0.5, 0.3438, 0.5, 0.3438, 1.0, 0.3125, 1.0, 0.3125, 0.5, 0.3125, 0.5, 0.3125, 1.0, 0.2812, 1.0, 0.2812, 0.5, 0.2812, 0.5, 0.2812, 1.0, 0.25, 1.0, 0.25, 0.5, 0.25, 0.5, 0.25, 1.0, 0.2188, 1.0, 0.2188, 0.5, 0.2188, 0.5, 0.2188, 1.0, 0.1875, 1.0, 0.1875, 0.5, 0.1875, 0.5, 0.1875, 1.0, 0.1562, 1.0, 0.1562, 0.5, 0.1562, 0.5, 0.1562, 1.0, 0.125, 1.0, 0.125, 0.5, 0.125, 0.5, 0.125, 1.0, 0.09375, 1.0, 0.09375, 0.5, 0.09375, 0.5, 0.09375, 1.0, 0.0625, 1.0, 0.0625, 0.5, 0.2968, 0.4854, 0.25, 0.49, 0.2032, 0.4854, 0.1582, 0.4717, 0.1167, 0.4496, 0.08029, 0.4197, 0.05045, 0.3833, 0.02827, 0.3418, 0.01461, 0.2968, 0.01, 0.25, 0.01461, 0.2032, 0.02827, 0.1582, 0.05045, 0.1167, 0.08029, 0.08029, 0.1167, 0.05045, 0.1582, 0.02827, 0.2032, 0.01461, 0.25, 0.01, 0.2968, 0.01461, 0.3418, 0.02827, 0.3833, 0.05045, 0.4197, 0.08029, 0.4496, 0.1167, 0.4717, 0.1582, 0.4854, 0.2032, 0.49, 0.25, 0.4854, 0.2968, 0.4717, 0.3418, 0.4496, 0.3833, 0.4197, 0.4197, 0.3833, 0.4496, 0.3418, 0.4717, 0.0625, 0.5, 0.0625, 1.0, 0.03125, 1.0, 0.03125, 0.5, 0.03125, 0.5, 0.03125, 1.0, 0.0, 1.0, 0.0, 0.5, 0.75, 0.49, 0.7968, 0.4854, 0.8418, 0.4717, 0.8833, 0.4496, 0.9197, 0.4197, 0.9496, 0.3833, 0.9717, 0.3418, 0.9854, 0.2968, 0.99, 0.25, 0.9854, 0.2032, 0.9717, 0.1582, 0.9496, 0.1167, 0.9197, 0.08029, 0.8833, 0.05045, 0.8418, 0.02827, 0.7968, 0.01461, 0.75, 0.01, 0.7032, 0.01461, 0.6582, 0.02827, 0.6167, 0.05045, 0.5803, 0.08029, 0.5504, 0.1167, 0.5283, 0.1582, 0.5146, 0.2032, 0.51, 0.25, 0.5146, 0.2968, 0.5283, 0.3418, 0.5504, 0.3833, 0.5803, 0.4197, 0.6167, 0.4496, 0.6582, 0.4717, 0.7032, 0.4854])
me_cylinder_001.use_remesh_fix_poles = True
me_cylinder_001.use_remesh_preserve_attributes = False
me_cylinder_001.use_mirror_vertex_groups = False
me_cylinder_001.update()
me_cylinder_002 = bpy.data.meshes.new('Cylinder.002')
me_cylinder_002.from_pydata([(-0.3333, -0.5011, 1.0), (-0.3333, -0.5011, -1.0), (-0.1383, -0.4819, 1.0), (-0.1383, -0.4819, -1.0), (0.04934, -0.425, 1.0), (0.04934, -0.425, -1.0), (0.2222, -0.3326, 1.0), (0.2222, -0.3326, -1.0), (0.3738, -0.2082, 1.0), (0.3738, -0.2082, -1.0), (0.4981, -0.05669, 1.0), (0.4981, -0.05669, -1.0), (0.5905, 0.1162, -1.0), (0.5905, 0.1162, 1.0), (0.9239, -0.3827, -1.0), (0.9239, -0.3827, 1.0), (0.8315, -0.5556, -1.0), (0.8315, -0.5556, 1.0), (0.7071, -0.7071, -1.0), (0.7071, -0.7071, 1.0), (0.5556, -0.8315, -1.0), (0.5556, -0.8315, 1.0), (0.3827, -0.9239, -1.0), (0.3827, -0.9239, 1.0), (0.1951, -0.9808, -1.0), (0.1951, -0.9808, 1.0), (-3.258e-07, -1.0, -1.0), (-3.258e-07, -1.0, 1.0)], [], [(15, 17, 10, 13), (26, 24, 3, 1), (16, 14, 12, 11), (19, 21, 6, 8), (3, 2, 0, 1), (5, 4, 2, 3), (7, 6, 4, 5), (9, 8, 6, 7), (11, 10, 8, 9), (12, 13, 10, 11), (14, 16, 17, 15), (16, 18, 19, 17), (18, 20, 21, 19), (20, 22, 23, 21), (22, 24, 25, 23), (24, 26, 27, 25), (14, 15, 13, 12), (20, 18, 9, 7), (23, 25, 2, 4), (24, 22, 5, 3), (17, 19, 8, 10), (18, 16, 11, 9), (21, 23, 4, 6), (27, 26, 1, 0), (22, 20, 7, 5), (25, 27, 0, 2)])
_uv = me_cylinder_002.uv_layers.new(name='UVMap')
_uv.uv.foreach_set('vector', [0.6875, 1.0, 0.6562, 1.0, 0.6562, 1.0, 0.6875, 1.0, 0.5, 0.5, 0.5312, 0.5, 0.5312, 0.5, 0.5, 0.5, 0.6562, 0.5, 0.6875, 0.5, 0.6875, 0.5, 0.6562, 0.5, 0.625, 1.0, 0.5938, 1.0, 0.5938, 1.0, 0.625, 1.0, 0.5312, 0.5, 0.5312, 1.0, 0.5, 1.0, 0.5, 0.5, 0.5625, 0.5, 0.5625, 1.0, 0.5312, 1.0, 0.5312, 0.5, 0.5938, 0.5, 0.5938, 1.0, 0.5625, 1.0, 0.5625, 0.5, 0.625, 0.5, 0.625, 1.0, 0.5938, 1.0, 0.5938, 0.5, 0.6562, 0.5, 0.6562, 1.0, 0.625, 1.0, 0.625, 0.5, 0.6875, 0.5, 0.6875, 1.0, 0.6562, 1.0, 0.6562, 0.5, 0.6875, 0.5, 0.6562, 0.5, 0.6562, 1.0, 0.6875, 1.0, 0.6562, 0.5, 0.625, 0.5, 0.625, 1.0, 0.6562, 1.0, 0.625, 0.5, 0.5938, 0.5, 0.5938, 1.0, 0.625, 1.0, 0.5938, 0.5, 0.5625, 0.5, 0.5625, 1.0, 0.5938, 1.0, 0.5625, 0.5, 0.5312, 0.5, 0.5312, 1.0, 0.5625, 1.0, 0.5312, 0.5, 0.5, 0.5, 0.5, 1.0, 0.5312, 1.0, 0.6875, 0.5, 0.6875, 1.0, 0.6875, 1.0, 0.6875, 0.5, 0.5938, 0.5, 0.625, 0.5, 0.625, 0.5, 0.5938, 0.5, 0.5625, 1.0, 0.5312, 1.0, 0.5312, 1.0, 0.5625, 1.0, 0.5312, 0.5, 0.5625, 0.5, 0.5625, 0.5, 0.5312, 0.5, 0.6562, 1.0, 0.625, 1.0, 0.625, 1.0, 0.6562, 1.0, 0.625, 0.5, 0.6562, 0.5, 0.6562, 0.5, 0.625, 0.5, 0.5938, 1.0, 0.5625, 1.0, 0.5625, 1.0, 0.5938, 1.0, 0.5, 1.0, 0.5, 0.5, 0.5, 0.5, 0.5, 1.0, 0.5625, 0.5, 0.5938, 0.5, 0.5938, 0.5, 0.5625, 0.5, 0.5312, 1.0, 0.5, 1.0, 0.5, 1.0, 0.5312, 1.0])
me_cylinder_002.use_remesh_fix_poles = True
me_cylinder_002.use_remesh_preserve_attributes = False
me_cylinder_002.use_mirror_vertex_groups = False
me_cylinder_002.update()
me_cylinder_003 = bpy.data.meshes.new('Cylinder.003')
me_cylinder_003.from_pydata([(-0.3333, -0.5011, 1.0), (-0.3333, -0.5011, -1.0), (-0.1383, -0.4819, 1.0), (-0.1383, -0.4819, -1.0), (0.04934, -0.425, 1.0), (0.04934, -0.425, -1.0), (0.2222, -0.3326, 1.0), (0.2222, -0.3326, -1.0), (0.3738, -0.2082, 1.0), (0.3738, -0.2082, -1.0), (0.4981, -0.05669, 1.0), (0.4981, -0.05669, -1.0), (0.5905, 0.1162, -1.0), (0.5905, 0.1162, 1.0), (0.9239, -0.3827, -1.0), (0.9239, -0.3827, 1.0), (0.8315, -0.5556, -1.0), (0.8315, -0.5556, 1.0), (0.7071, -0.7071, -1.0), (0.7071, -0.7071, 1.0), (0.5556, -0.8315, -1.0), (0.5556, -0.8315, 1.0), (0.3827, -0.9239, -1.0), (0.3827, -0.9239, 1.0), (0.1951, -0.9808, -1.0), (0.1951, -0.9808, 1.0), (-3.258e-07, -1.0, -1.0), (-3.258e-07, -1.0, 1.0)], [], [(15, 17, 10, 13), (26, 24, 3, 1), (16, 14, 12, 11), (19, 21, 6, 8), (3, 2, 0, 1), (5, 4, 2, 3), (7, 6, 4, 5), (9, 8, 6, 7), (11, 10, 8, 9), (12, 13, 10, 11), (14, 16, 17, 15), (16, 18, 19, 17), (18, 20, 21, 19), (20, 22, 23, 21), (22, 24, 25, 23), (24, 26, 27, 25), (14, 15, 13, 12), (20, 18, 9, 7), (23, 25, 2, 4), (24, 22, 5, 3), (17, 19, 8, 10), (18, 16, 11, 9), (21, 23, 4, 6), (27, 26, 1, 0), (22, 20, 7, 5), (25, 27, 0, 2)])
_uv = me_cylinder_003.uv_layers.new(name='UVMap')
_uv.uv.foreach_set('vector', [0.6875, 1.0, 0.6562, 1.0, 0.6562, 1.0, 0.6875, 1.0, 0.5, 0.5, 0.5312, 0.5, 0.5312, 0.5, 0.5, 0.5, 0.6562, 0.5, 0.6875, 0.5, 0.6875, 0.5, 0.6562, 0.5, 0.625, 1.0, 0.5938, 1.0, 0.5938, 1.0, 0.625, 1.0, 0.5312, 0.5, 0.5312, 1.0, 0.5, 1.0, 0.5, 0.5, 0.5625, 0.5, 0.5625, 1.0, 0.5312, 1.0, 0.5312, 0.5, 0.5938, 0.5, 0.5938, 1.0, 0.5625, 1.0, 0.5625, 0.5, 0.625, 0.5, 0.625, 1.0, 0.5938, 1.0, 0.5938, 0.5, 0.6562, 0.5, 0.6562, 1.0, 0.625, 1.0, 0.625, 0.5, 0.6875, 0.5, 0.6875, 1.0, 0.6562, 1.0, 0.6562, 0.5, 0.6875, 0.5, 0.6562, 0.5, 0.6562, 1.0, 0.6875, 1.0, 0.6562, 0.5, 0.625, 0.5, 0.625, 1.0, 0.6562, 1.0, 0.625, 0.5, 0.5938, 0.5, 0.5938, 1.0, 0.625, 1.0, 0.5938, 0.5, 0.5625, 0.5, 0.5625, 1.0, 0.5938, 1.0, 0.5625, 0.5, 0.5312, 0.5, 0.5312, 1.0, 0.5625, 1.0, 0.5312, 0.5, 0.5, 0.5, 0.5, 1.0, 0.5312, 1.0, 0.6875, 0.5, 0.6875, 1.0, 0.6875, 1.0, 0.6875, 0.5, 0.5938, 0.5, 0.625, 0.5, 0.625, 0.5, 0.5938, 0.5, 0.5625, 1.0, 0.5312, 1.0, 0.5312, 1.0, 0.5625, 1.0, 0.5312, 0.5, 0.5625, 0.5, 0.5625, 0.5, 0.5312, 0.5, 0.6562, 1.0, 0.625, 1.0, 0.625, 1.0, 0.6562, 1.0, 0.625, 0.5, 0.6562, 0.5, 0.6562, 0.5, 0.625, 0.5, 0.5938, 1.0, 0.5625, 1.0, 0.5625, 1.0, 0.5938, 1.0, 0.5, 1.0, 0.5, 0.5, 0.5, 0.5, 0.5, 1.0, 0.5625, 0.5, 0.5938, 0.5, 0.5938, 0.5, 0.5625, 0.5, 0.5312, 1.0, 0.5, 1.0, 0.5, 1.0, 0.5312, 1.0])
me_cylinder_003.use_remesh_fix_poles = True
me_cylinder_003.use_remesh_preserve_attributes = False
me_cylinder_003.use_mirror_vertex_groups = False
me_cylinder_003.update()

# ---- objects
ob_cube_001 = bpy.data.objects.new('Cube.001', me_cube_003)
ob_cube = bpy.data.objects.new('Cube', me_cube_001)
ob_cube_002 = bpy.data.objects.new('Cube.002', me_cube_002)
ob_cube_003 = bpy.data.objects.new('Cube.003', me_cube_004)
ob_cube_004 = bpy.data.objects.new('Cube.004', me_cube_005)
ob_cube_005 = bpy.data.objects.new('Cube.005', me_cube_006)
ob_cube_006 = bpy.data.objects.new('Cube.006', me_cube_007)
ob_cube_007 = bpy.data.objects.new('Cube.007', me_cube_008)
ob_circle = bpy.data.objects.new('Circle', me_circle)
ob_circle_001 = bpy.data.objects.new('Circle.001', me_circle_001)
ob_cylinder = bpy.data.objects.new('Cylinder', me_cylinder)
ob_cylinder_001 = bpy.data.objects.new('Cylinder.001', me_cylinder_001)
ob_cylinder_002 = bpy.data.objects.new('Cylinder.002', me_cylinder_002)
ob_cylinder_003 = bpy.data.objects.new('Cylinder.003', me_cylinder_003)

# ---- transforms, parenting, visibility, modifiers, constraints
ob_cube_001.location = (0.0, 0.0, 0.0)
ob_cube_001.rotation_euler = (1.571, -0.0, 0.0)
ob_cube_001.lineart.crease_threshold = 0.0
ob_cube.location = (-3.94, -9.25, 15.0)
ob_cube.rotation_euler = (0.0, 0.0, -0.3194)
ob_cube.scale = (2.0, 2.0, 15.0)
ob_cube.lineart.crease_threshold = 0.0
ob_cube_002.location = (9.698, 1.232, 14.0)
ob_cube_002.rotation_euler = (0.0, 0.0, 0.4625)
ob_cube_002.scale = (2.0, 2.0, 14.0)
ob_cube_002.lineart.crease_threshold = 0.0
ob_cube_003.location = (-8.183, 7.393, 16.0)
ob_cube_003.rotation_euler = (0.0, 0.0, 1.236)
ob_cube_003.scale = (2.0, 2.0, 16.0)
ob_cube_003.lineart.crease_threshold = 0.0
ob_cube_004.location = (15.0, -10.0, 2.0)
ob_cube_004.rotation_euler = (0.0, 0.0, 1.571)
ob_cube_004.scale = (5.0, 2.5, 2.0)
ob_cube_004.lineart.crease_threshold = 0.0
ob_cube_005.location = (26.0, 12.0, 2.0)
ob_cube_005.scale = (5.0, 2.5, 2.0)
ob_cube_005.lineart.crease_threshold = 0.0
ob_cube_006.location = (-15.0, 10.0, 2.0)
ob_cube_006.rotation_euler = (0.0, -0.0, 4.712)
ob_cube_006.scale = (5.0, 2.5, 2.0)
ob_cube_006.lineart.crease_threshold = 0.0
ob_cube_007.location = (-26.0, -12.0, 2.0)
ob_cube_007.rotation_euler = (0.0, -0.0, 3.142)
ob_cube_007.scale = (5.0, 2.5, 2.0)
ob_cube_007.lineart.crease_threshold = 0.0
ob_circle.location = (-26.0, 10.0, 3.0)
ob_circle.scale = (2.0, 2.0, 1.0)
ob_circle.lineart.crease_threshold = 0.0
ob_circle_001.location = (26.0, -10.0, 3.0)
ob_circle_001.rotation_euler = (0.0, 0.0, 3.142)
ob_circle_001.scale = (2.0, 2.0, 1.0)
ob_circle_001.lineart.crease_threshold = 0.0
ob_cylinder.location = (3.76, -5.22, 1.0)
ob_cylinder.rotation_euler = (0.0, 0.0, 0.06981)
ob_cylinder.scale = (5.0, 5.0, 1.0)
ob_cylinder.lineart.crease_threshold = 0.0
ob_cylinder_001.location = (0.0, 0.0, 0.25)
ob_cylinder_001.scale = (5.0, 5.0, 0.25)
ob_cylinder_001.lineart.crease_threshold = 0.0
ob_cylinder_002.location = (2.247, 5.941, 1.0)
ob_cylinder_002.rotation_euler = (0.0, 0.0, 2.243)
ob_cylinder_002.scale = (5.0, 5.0, 1.0)
ob_cylinder_002.lineart.crease_threshold = 0.0
ob_cylinder_003.location = (-6.337, -0.9333, 1.0)
ob_cylinder_003.rotation_euler = (0.0, 0.0, 4.28)
ob_cylinder_003.scale = (5.0, 5.0, 1.0)
ob_cylinder_003.lineart.crease_threshold = 0.0

# ---- collection membership
col_collection.objects.link(ob_cube_001)
col_collection.objects.link(ob_cube)
col_collection.objects.link(ob_cube_002)
col_collection.objects.link(ob_cube_003)
col_collection.objects.link(ob_cube_004)
col_collection.objects.link(ob_cube_005)
col_collection.objects.link(ob_cube_006)
col_collection.objects.link(ob_cube_007)
col_collection.objects.link(ob_circle)
col_collection.objects.link(ob_circle_001)
col_collection.objects.link(ob_cylinder)
col_collection.objects.link(ob_cylinder_001)
col_collection.objects.link(ob_cylinder_002)
col_collection.objects.link(ob_cylinder_003)

# ---- scene / render settings (as saved in the file)
scene.frame_start = 1; scene.frame_end = 250; scene.frame_set(1)
scene.render.engine = 'BLENDER_EEVEE_NEXT'
scene.cycles.use_denoising = False
scene.cycles.samples = 128
scene.cycles.sampling_pattern = 'TABULATED_SOBOL'
scene.cycles.use_adaptive_sampling = False
scene.cycles.use_light_tree = False
scene.view_settings.view_transform = 'Filmic'
bpy.context.view_layer.update()

# ---- added for rendering (the .blend has no active camera and no usable light): camera, sun
cam_auto = bpy.data.cameras.new('AutoCamera')
cam_auto.lens = 50.0
cam_auto.sensor_width = 36.0
cam_auto.clip_end = 1368.46
ob_auto_camera = bpy.data.objects.new('AutoCamera', cam_auto)
scene.collection.objects.link(ob_auto_camera)
ob_auto_camera.location = (77.9754, -93.5705, 78.3803)
ob_auto_camera.rotation_euler = (1.09748, -7.21219e-08, 0.694738)
scene.camera = ob_auto_camera
light_auto_sun = bpy.data.lights.new('AutoSun', 'SUN')
light_auto_sun.energy = 3.0
light_auto_sun.angle = 0.0523599
ob_auto_sun = bpy.data.objects.new('AutoSun', light_auto_sun)
scene.collection.objects.link(ob_auto_sun)
ob_auto_sun.rotation_euler = (0.872665, 0.174533, 0.523599)
bpy.context.view_layer.update()
